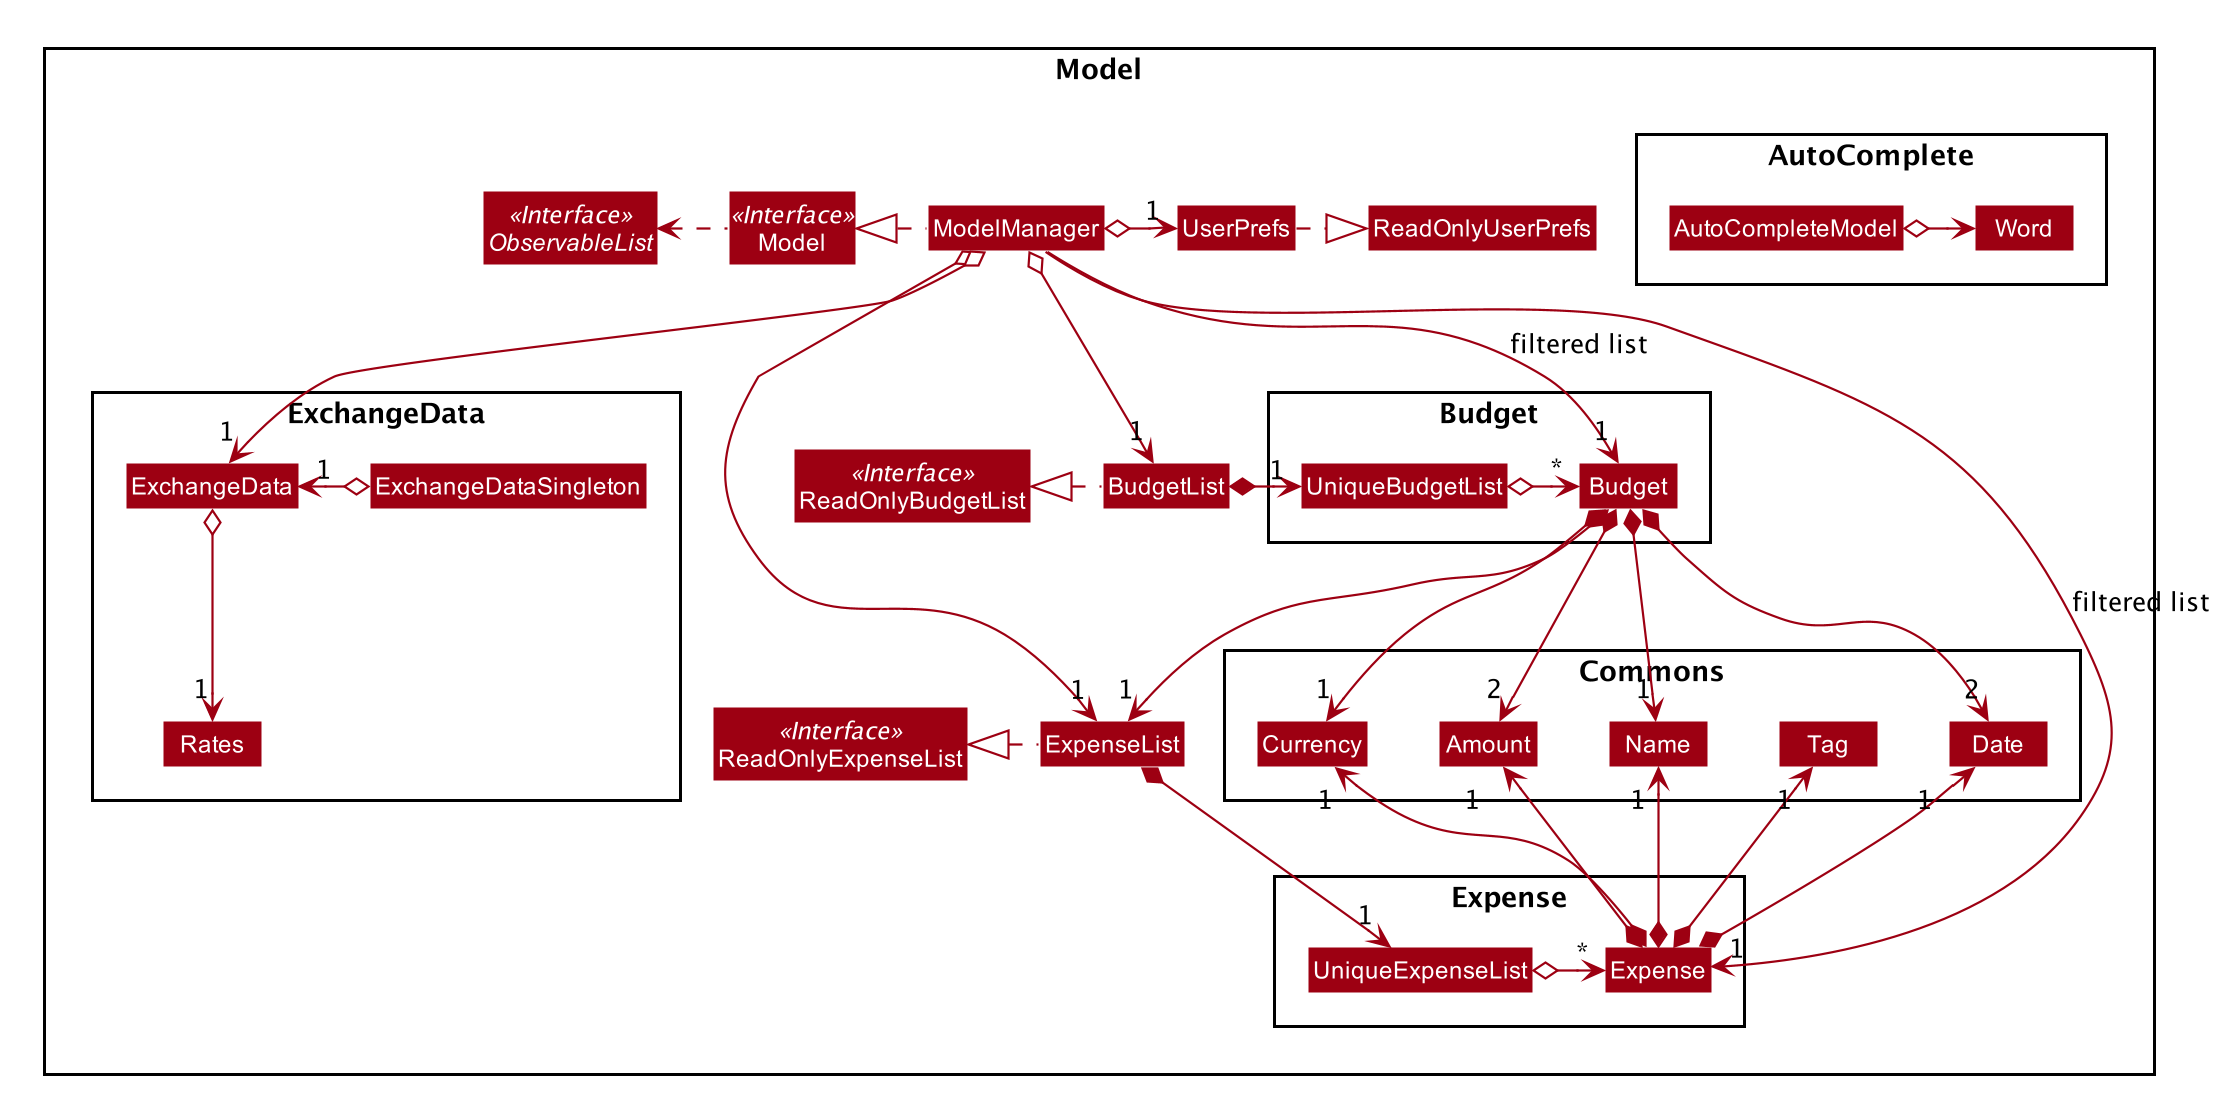

The diagram above was rendered by PlantUML. Its source (embedded in the PNG):
@startuml








skinparam BackgroundColor #FFFFFFF

skinparam Shadowing false

skinparam Class {
    FontColor #FFFFFF
    BorderThickness 1
    BorderColor #FFFFFF
    StereotypeFontColor #FFFFFF
    FontName Arial
}

skinparam Actor {
    BorderColor #000000
    Color #000000
    FontName Arial
}

skinparam Sequence {
    MessageAlign center
    BoxFontSize 15
    BoxPadding 0
    BoxFontColor #FFFFFF
    FontName Arial
}

skinparam Participant {
    FontColor #FFFFFFF
    Padding 20
}

skinparam MinClassWidth 50
skinparam ParticipantPadding 10
skinparam Shadowing false
skinparam DefaultTextAlignment center
skinparam packageStyle Rectangle

hide footbox
hide members
hide circle
skinparam arrowThickness 1.1
skinparam arrowColor #9D0012
skinparam classBackgroundColor #9D0012

Package Model <<Rectangle>>{
Interface ReadOnlyExpenseList <<Interface>>
Interface ReadOnlyBudgetList <<Interface>>
Interface Model <<Interface>>
Interface ObservableList <<Interface>>
Class ExpenseList
Class BudgetList
Class ExchangeData
Class ReadOnlyExpenseList
Class ReadOnlyBudgetList
Class Model
Class ModelManager
Class UserPrefs
Class ReadOnlyUserPrefs

Package Commons {
Class Name
Class Amount
Class Currency
Class Date
Class Tag
}

Package Expense {
Class Expense
Class UniqueExpenseList
}

Package Budget {
Class Budget
Class UniqueBudgetList
}

Package ExchangeData {
Class ExchangeData
Class ExchangeDataSingleton
Class Rates
}

Package AutoComplete {
Class AutoCompleteModel
Class Word
}

Budget *-down-> "1" Name
Budget *-down-> "2" Amount
Budget *-down-> "1" Currency
Budget *-down-> "2" Date
Budget *-down-> "1" ExpenseList

ExchangeDataSingleton o-left->"1" ExchangeData
ExchangeData o-down-> "1" Rates

AutoCompleteModel o-right-> Word

ExpenseList .left.|> ReadOnlyExpenseList
ExpenseList *--> "1" UniqueExpenseList


BudgetList .left.|> ReadOnlyBudgetList
BudgetList *-right-> "1" UniqueBudgetList

UniqueBudgetList o-right-> "*" Budget

ModelManager o-down-> "1" BudgetList
ModelManager o-down-> "1" ExpenseList
ModelManager .left.|> Model
ModelManager o-right-> "1" UserPrefs
ModelManager o-down-> "1" ExchangeData


Model .left.> ObservableList

UserPrefs .right.|> ReadOnlyUserPrefs

UniqueExpenseList o-right-> "*" Expense
Expense *-up-> "1 " Name
Expense *-up-> "1   " Amount
Expense *-up-> "1 " Currency
Expense *-up-> "1   " Date
Expense *-up-> "1 " Tag

ModelManager -down->"1" Expense : filtered list
ModelManager -down->"1" Budget : filtered list
@enduml